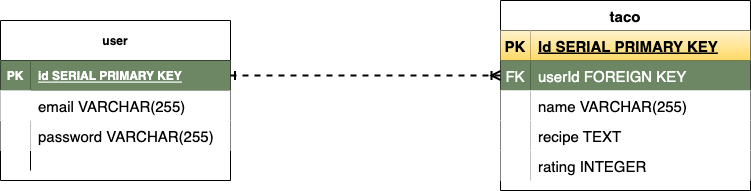

The diagram above was exported from draw.io. Its source (the exported page's mxGraphModel, read from the mxfile embedded in the PNG):
<mxGraphModel dx="2276" dy="794" grid="1" gridSize="10" guides="1" tooltips="1" connect="1" arrows="1" fold="1" page="1" pageScale="1" pageWidth="850" pageHeight="1100" math="0" shadow="0">
  <root>
    <mxCell id="0" />
    <mxCell id="1" parent="0" />
    <mxCell id="51FIVibUWcgfifvJQ6jy-1" value="user" style="shape=table;startSize=40;container=1;collapsible=1;childLayout=tableLayout;fixedRows=1;rowLines=0;fontStyle=1;align=center;resizeLast=1;" parent="1" vertex="1">
      <mxGeometry x="-220" y="220" width="230" height="160" as="geometry" />
    </mxCell>
    <mxCell id="51FIVibUWcgfifvJQ6jy-2" value="" style="shape=tableRow;horizontal=0;startSize=0;swimlaneHead=0;swimlaneBody=0;fillColor=none;collapsible=0;dropTarget=0;points=[[0,0.5],[1,0.5]];portConstraint=eastwest;top=0;left=0;right=0;bottom=1;" parent="51FIVibUWcgfifvJQ6jy-1" vertex="1">
      <mxGeometry y="40" width="230" height="30" as="geometry" />
    </mxCell>
    <mxCell id="51FIVibUWcgfifvJQ6jy-3" value="PK" style="shape=partialRectangle;connectable=0;fillColor=#6d8764;top=0;left=0;bottom=0;right=0;fontStyle=1;overflow=hidden;fontColor=#ffffff;strokeColor=#3A5431;" parent="51FIVibUWcgfifvJQ6jy-2" vertex="1">
      <mxGeometry width="30" height="30" as="geometry">
        <mxRectangle width="30" height="30" as="alternateBounds" />
      </mxGeometry>
    </mxCell>
    <mxCell id="51FIVibUWcgfifvJQ6jy-4" value="id SERIAL PRIMARY KEY" style="shape=partialRectangle;connectable=0;fillColor=#6d8764;top=0;left=0;bottom=0;right=0;align=left;spacingLeft=6;fontStyle=5;overflow=hidden;fontColor=#ffffff;strokeColor=#3A5431;" parent="51FIVibUWcgfifvJQ6jy-2" vertex="1">
      <mxGeometry x="30" width="200" height="30" as="geometry">
        <mxRectangle width="200" height="30" as="alternateBounds" />
      </mxGeometry>
    </mxCell>
    <mxCell id="51FIVibUWcgfifvJQ6jy-5" value="" style="shape=tableRow;horizontal=0;startSize=0;swimlaneHead=0;swimlaneBody=0;collapsible=0;dropTarget=0;points=[[0,0.5],[1,0.5]];portConstraint=eastwest;top=0;left=0;right=0;bottom=0;" parent="51FIVibUWcgfifvJQ6jy-1" vertex="1">
      <mxGeometry y="70" width="230" height="30" as="geometry" />
    </mxCell>
    <mxCell id="51FIVibUWcgfifvJQ6jy-6" value="" style="shape=partialRectangle;connectable=0;top=0;left=0;bottom=0;right=0;editable=1;overflow=hidden;" parent="51FIVibUWcgfifvJQ6jy-5" vertex="1">
      <mxGeometry width="30" height="30" as="geometry">
        <mxRectangle width="30" height="30" as="alternateBounds" />
      </mxGeometry>
    </mxCell>
    <mxCell id="51FIVibUWcgfifvJQ6jy-7" value="email VARCHAR(255)" style="shape=partialRectangle;connectable=0;fillColor=none;top=0;left=0;bottom=0;right=0;align=left;spacingLeft=6;overflow=hidden;fontSize=15;" parent="51FIVibUWcgfifvJQ6jy-5" vertex="1">
      <mxGeometry x="30" width="200" height="30" as="geometry">
        <mxRectangle width="200" height="30" as="alternateBounds" />
      </mxGeometry>
    </mxCell>
    <mxCell id="51FIVibUWcgfifvJQ6jy-8" value="" style="shape=tableRow;horizontal=0;startSize=0;swimlaneHead=0;swimlaneBody=0;fillColor=none;collapsible=0;dropTarget=0;points=[[0,0.5],[1,0.5]];portConstraint=eastwest;top=0;left=0;right=0;bottom=0;" parent="51FIVibUWcgfifvJQ6jy-1" vertex="1">
      <mxGeometry y="100" width="230" height="30" as="geometry" />
    </mxCell>
    <mxCell id="51FIVibUWcgfifvJQ6jy-9" value="" style="shape=partialRectangle;connectable=0;top=0;left=0;bottom=0;right=0;editable=1;overflow=hidden;" parent="51FIVibUWcgfifvJQ6jy-8" vertex="1">
      <mxGeometry width="30" height="30" as="geometry">
        <mxRectangle width="30" height="30" as="alternateBounds" />
      </mxGeometry>
    </mxCell>
    <mxCell id="51FIVibUWcgfifvJQ6jy-10" value="password VARCHAR(255)" style="shape=partialRectangle;connectable=0;top=0;left=0;bottom=0;right=0;align=left;spacingLeft=6;overflow=hidden;fontSize=15;" parent="51FIVibUWcgfifvJQ6jy-8" vertex="1">
      <mxGeometry x="30" width="200" height="30" as="geometry">
        <mxRectangle width="200" height="30" as="alternateBounds" />
      </mxGeometry>
    </mxCell>
    <mxCell id="51FIVibUWcgfifvJQ6jy-11" value="" style="shape=tableRow;horizontal=0;startSize=0;swimlaneHead=0;swimlaneBody=0;fillColor=none;collapsible=0;dropTarget=0;points=[[0,0.5],[1,0.5]];portConstraint=eastwest;top=0;left=0;right=0;bottom=0;" parent="51FIVibUWcgfifvJQ6jy-1" vertex="1">
      <mxGeometry y="130" width="230" height="20" as="geometry" />
    </mxCell>
    <mxCell id="51FIVibUWcgfifvJQ6jy-12" value="" style="shape=partialRectangle;connectable=0;fillColor=none;top=0;left=0;bottom=0;right=0;editable=1;overflow=hidden;" parent="51FIVibUWcgfifvJQ6jy-11" vertex="1">
      <mxGeometry width="30" height="20" as="geometry">
        <mxRectangle width="30" height="20" as="alternateBounds" />
      </mxGeometry>
    </mxCell>
    <mxCell id="51FIVibUWcgfifvJQ6jy-13" value="" style="shape=partialRectangle;connectable=0;fillColor=none;top=0;left=0;bottom=0;right=0;align=left;spacingLeft=6;overflow=hidden;" parent="51FIVibUWcgfifvJQ6jy-11" vertex="1">
      <mxGeometry x="30" width="200" height="20" as="geometry">
        <mxRectangle width="200" height="20" as="alternateBounds" />
      </mxGeometry>
    </mxCell>
    <mxCell id="sm8VMi5kZJj8eDd2j35k-1" value="taco" style="shape=table;startSize=30;container=1;collapsible=1;childLayout=tableLayout;fixedRows=1;rowLines=0;fontStyle=1;align=center;resizeLast=1;fontSize=15;" vertex="1" parent="1">
      <mxGeometry x="280" y="200" width="250" height="190" as="geometry" />
    </mxCell>
    <mxCell id="sm8VMi5kZJj8eDd2j35k-2" value="" style="shape=tableRow;horizontal=0;startSize=0;swimlaneHead=0;swimlaneBody=0;fillColor=none;collapsible=0;dropTarget=0;points=[[0,0.5],[1,0.5]];portConstraint=eastwest;top=0;left=0;right=0;bottom=1;fontSize=15;" vertex="1" parent="sm8VMi5kZJj8eDd2j35k-1">
      <mxGeometry y="30" width="250" height="30" as="geometry" />
    </mxCell>
    <mxCell id="sm8VMi5kZJj8eDd2j35k-3" value="PK" style="shape=partialRectangle;connectable=0;fillColor=#fff2cc;top=0;left=0;bottom=0;right=0;fontStyle=1;overflow=hidden;fontSize=15;gradientColor=#ffd966;strokeColor=#d6b656;" vertex="1" parent="sm8VMi5kZJj8eDd2j35k-2">
      <mxGeometry width="30" height="30" as="geometry">
        <mxRectangle width="30" height="30" as="alternateBounds" />
      </mxGeometry>
    </mxCell>
    <mxCell id="sm8VMi5kZJj8eDd2j35k-4" value="Id SERIAL PRIMARY KEY" style="shape=partialRectangle;connectable=0;fillColor=#fff2cc;top=0;left=0;bottom=0;right=0;align=left;spacingLeft=6;fontStyle=5;overflow=hidden;fontSize=15;gradientColor=#ffd966;strokeColor=#d6b656;" vertex="1" parent="sm8VMi5kZJj8eDd2j35k-2">
      <mxGeometry x="30" width="220" height="30" as="geometry">
        <mxRectangle width="220" height="30" as="alternateBounds" />
      </mxGeometry>
    </mxCell>
    <mxCell id="sm8VMi5kZJj8eDd2j35k-18" value="" style="shape=tableRow;horizontal=0;startSize=0;swimlaneHead=0;swimlaneBody=0;fillColor=none;collapsible=0;dropTarget=0;points=[[0,0.5],[1,0.5]];portConstraint=eastwest;top=0;left=0;right=0;bottom=0;fontSize=15;" vertex="1" parent="sm8VMi5kZJj8eDd2j35k-1">
      <mxGeometry y="60" width="250" height="30" as="geometry" />
    </mxCell>
    <mxCell id="sm8VMi5kZJj8eDd2j35k-19" value="FK" style="shape=partialRectangle;connectable=0;fillColor=#6d8764;top=0;left=0;bottom=0;right=0;fontStyle=0;overflow=hidden;fontSize=15;fontColor=#ffffff;strokeColor=#3A5431;" vertex="1" parent="sm8VMi5kZJj8eDd2j35k-18">
      <mxGeometry width="30" height="30" as="geometry">
        <mxRectangle width="30" height="30" as="alternateBounds" />
      </mxGeometry>
    </mxCell>
    <mxCell id="sm8VMi5kZJj8eDd2j35k-20" value="userId FOREIGN KEY" style="shape=partialRectangle;connectable=0;fillColor=#6d8764;top=0;left=0;bottom=0;right=0;align=left;spacingLeft=6;fontStyle=0;overflow=hidden;fontSize=15;fontColor=#ffffff;strokeColor=#3A5431;" vertex="1" parent="sm8VMi5kZJj8eDd2j35k-18">
      <mxGeometry x="30" width="220" height="30" as="geometry">
        <mxRectangle width="220" height="30" as="alternateBounds" />
      </mxGeometry>
    </mxCell>
    <mxCell id="sm8VMi5kZJj8eDd2j35k-5" value="" style="shape=tableRow;horizontal=0;startSize=0;swimlaneHead=0;swimlaneBody=0;fillColor=none;collapsible=0;dropTarget=0;points=[[0,0.5],[1,0.5]];portConstraint=eastwest;top=0;left=0;right=0;bottom=0;fontSize=15;" vertex="1" parent="sm8VMi5kZJj8eDd2j35k-1">
      <mxGeometry y="90" width="250" height="30" as="geometry" />
    </mxCell>
    <mxCell id="sm8VMi5kZJj8eDd2j35k-6" value="" style="shape=partialRectangle;connectable=0;top=0;left=0;bottom=0;right=0;editable=1;overflow=hidden;fontSize=15;" vertex="1" parent="sm8VMi5kZJj8eDd2j35k-5">
      <mxGeometry width="30" height="30" as="geometry">
        <mxRectangle width="30" height="30" as="alternateBounds" />
      </mxGeometry>
    </mxCell>
    <mxCell id="sm8VMi5kZJj8eDd2j35k-7" value="name VARCHAR(255)" style="shape=partialRectangle;connectable=0;top=0;left=0;bottom=0;right=0;align=left;spacingLeft=6;overflow=hidden;fontSize=15;" vertex="1" parent="sm8VMi5kZJj8eDd2j35k-5">
      <mxGeometry x="30" width="220" height="30" as="geometry">
        <mxRectangle width="220" height="30" as="alternateBounds" />
      </mxGeometry>
    </mxCell>
    <mxCell id="sm8VMi5kZJj8eDd2j35k-8" value="" style="shape=tableRow;horizontal=0;startSize=0;swimlaneHead=0;swimlaneBody=0;fillColor=none;collapsible=0;dropTarget=0;points=[[0,0.5],[1,0.5]];portConstraint=eastwest;top=0;left=0;right=0;bottom=0;fontSize=15;" vertex="1" parent="sm8VMi5kZJj8eDd2j35k-1">
      <mxGeometry y="120" width="250" height="30" as="geometry" />
    </mxCell>
    <mxCell id="sm8VMi5kZJj8eDd2j35k-9" value="" style="shape=partialRectangle;connectable=0;top=0;left=0;bottom=0;right=0;editable=1;overflow=hidden;fontSize=15;" vertex="1" parent="sm8VMi5kZJj8eDd2j35k-8">
      <mxGeometry width="30" height="30" as="geometry">
        <mxRectangle width="30" height="30" as="alternateBounds" />
      </mxGeometry>
    </mxCell>
    <mxCell id="sm8VMi5kZJj8eDd2j35k-10" value="recipe TEXT" style="shape=partialRectangle;connectable=0;top=0;left=0;bottom=0;right=0;align=left;spacingLeft=6;overflow=hidden;fontSize=15;" vertex="1" parent="sm8VMi5kZJj8eDd2j35k-8">
      <mxGeometry x="30" width="220" height="30" as="geometry">
        <mxRectangle width="220" height="30" as="alternateBounds" />
      </mxGeometry>
    </mxCell>
    <mxCell id="sm8VMi5kZJj8eDd2j35k-11" value="" style="shape=tableRow;horizontal=0;startSize=0;swimlaneHead=0;swimlaneBody=0;fillColor=none;collapsible=0;dropTarget=0;points=[[0,0.5],[1,0.5]];portConstraint=eastwest;top=0;left=0;right=0;bottom=0;fontSize=15;" vertex="1" parent="sm8VMi5kZJj8eDd2j35k-1">
      <mxGeometry y="150" width="250" height="30" as="geometry" />
    </mxCell>
    <mxCell id="sm8VMi5kZJj8eDd2j35k-12" value="" style="shape=partialRectangle;connectable=0;top=0;left=0;bottom=0;right=0;editable=1;overflow=hidden;fontSize=15;" vertex="1" parent="sm8VMi5kZJj8eDd2j35k-11">
      <mxGeometry width="30" height="30" as="geometry">
        <mxRectangle width="30" height="30" as="alternateBounds" />
      </mxGeometry>
    </mxCell>
    <mxCell id="sm8VMi5kZJj8eDd2j35k-13" value="rating INTEGER" style="shape=partialRectangle;connectable=0;top=0;left=0;bottom=0;right=0;align=left;spacingLeft=6;overflow=hidden;fontSize=15;" vertex="1" parent="sm8VMi5kZJj8eDd2j35k-11">
      <mxGeometry x="30" width="220" height="30" as="geometry">
        <mxRectangle width="220" height="30" as="alternateBounds" />
      </mxGeometry>
    </mxCell>
    <mxCell id="sm8VMi5kZJj8eDd2j35k-21" value="" style="edgeStyle=entityRelationEdgeStyle;fontSize=12;html=1;endArrow=ERoneToMany;rounded=0;exitX=1;exitY=0.5;exitDx=0;exitDy=0;startArrow=ERone;startFill=0;dashed=1;strokeWidth=2;entryX=0;entryY=0.5;entryDx=0;entryDy=0;" edge="1" parent="1" source="51FIVibUWcgfifvJQ6jy-2" target="sm8VMi5kZJj8eDd2j35k-18">
      <mxGeometry width="100" height="100" relative="1" as="geometry">
        <mxPoint x="70" y="360" as="sourcePoint" />
        <mxPoint x="280" y="253" as="targetPoint" />
      </mxGeometry>
    </mxCell>
  </root>
</mxGraphModel>